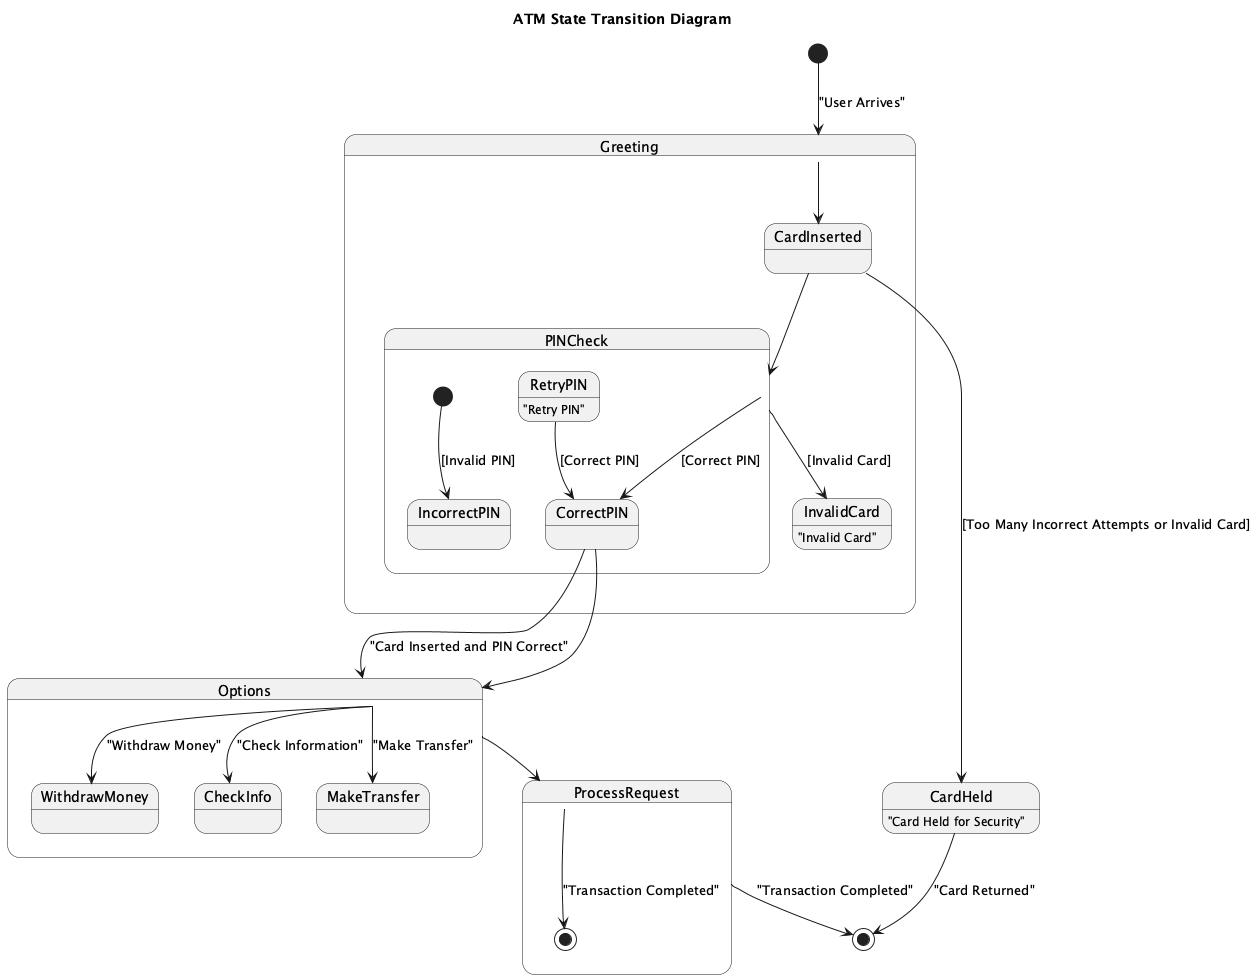

The diagram above was rendered by PlantUML. Its source (embedded in the PNG):
@startuml
title ATM State Transition Diagram

[*] --> Greeting : "User Arrives"

state Greeting {
    state CardInserted
    state PINCheck {
        [*] --> IncorrectPIN : [Invalid PIN]
        state RetryPIN : "Retry PIN"
        RetryPIN --> CorrectPIN : [Correct PIN]
        CorrectPIN --> Options : "Card Inserted and PIN Correct"
    }
    state InvalidCard : "Invalid Card"
}

state Options {
    state WithdrawMoney
    state CheckInfo
    state MakeTransfer

    Options --> WithdrawMoney : "Withdraw Money"
    Options --> CheckInfo : "Check Information"
    Options --> MakeTransfer : "Make Transfer"
}

state ProcessRequest {
    ProcessRequest --> [*] : "Transaction Completed"
}

state CardHeld : "Card Held for Security"

Greeting --> CardInserted
CardInserted --> PINCheck

PINCheck --> InvalidCard : [Invalid Card]
PINCheck --> CorrectPIN : [Correct PIN]

CorrectPIN --> Options

Options --> ProcessRequest

CardInserted --> CardHeld : [Too Many Incorrect Attempts or Invalid Card]
CardHeld --> [*] : "Card Returned"

ProcessRequest --> [*] : "Transaction Completed"
@enduml